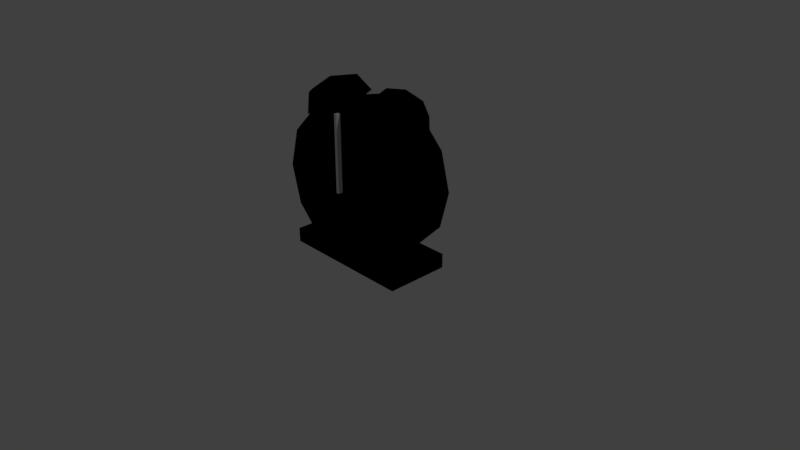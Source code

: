# Source: clock.blend  (saved by Blender 2.78.0; exported with 4.5.12 LTS)
import bpy
from mathutils import Matrix  # noqa: F401  (used for matrix-valued properties, if any)

bpy.ops.wm.read_factory_settings(use_empty=True)
scene = bpy.context.scene
scene.name = 'Scene'

# ---- collections
col_collection_1 = bpy.data.collections.new('Collection 1'); scene.collection.children.link(col_collection_1)

# ---- images (referenced by path relative to the original .blend; pixels are not part of the script)
import os
ASSET_DIR = os.environ.get("B2B_ASSET_DIR", "")  # directory of the original .blend (textures are referenced by path, not embedded)
HERE = os.path.dirname(os.path.abspath(__file__))  # packed textures are extracted next to this script under _unpacked/

def load_image(name, relpath, width, height, colorspace="sRGB"):
    """Load a texture the original file referenced (path relative to the .blend, or extracted next to this script)."""
    p = next((c for c in (os.path.join(HERE, relpath), os.path.join(ASSET_DIR, relpath)) if relpath and os.path.exists(c)), "")
    if p:
        img = bpy.data.images.load(p, check_existing=True)
        img.name = name
    else:  # same state as the original file: an image datablock whose file is absent (Cycles renders it pink)
        img = bpy.data.images.new(name, width, height)
        img.source = "FILE"
        img.filepath = "//" + (relpath or name)
    img.colorspace_settings.name = colorspace
    return img
img_clock_face_texture = load_image('clock_face_texture', 'clock_face_texture.png', 1024, 1024, 'sRGB')

# ---- materials (node trees are filled in below, after node groups)
mat_material = bpy.data.materials.new('Material')
mat_material.alpha_threshold = 0.0
mat_material.roughness = 0.5
mat_material.line_color = (0.0, 0.0, 0.0, 1.0)

# ---- material node trees
mat_material.use_nodes = True; mat_material.node_tree.nodes.clear()
_N = mat_material.node_tree.nodes; _L = mat_material.node_tree.links
n0 = _N.new('NodeUndefined'); n0.name = 'Output'; n0.location = (300, 300)
n0.inputs[1].default_value = 1.0
n1 = _N.new('NodeUndefined'); n1.name = 'Material'; n1.location = (10, 300)
n1.inputs[0].default_value = (0.0, 0.0, 0.0, 1.0)
n1.inputs[1].default_value = (0.0, 0.0, 0.0, 1.0)
n1.inputs[2].default_value = 0.0
n1.inputs[3].default_value = (0.0, 0.0, 0.0)
n2 = _N.new('ShaderNodeTexImage'); n2.name = 'Image Texture'; n2.location = (-157, 194)
n2.width = 140
n2.image = img_clock_face_texture
_L.new(n1.outputs[0], n0.inputs[0])

# ---- world
world_world = bpy.data.worlds.new('World'); scene.world = world_world
world_world.color = (0.05088, 0.05088, 0.05088)
world_world.use_sun_shadow = False
world_world.sun_shadow_jitter_overblur = 0.0
world_world.cycles.sampling_method = 'MANUAL'

# ---- cameras
cam_camera = bpy.data.cameras.new('Camera')
cam_camera.clip_end = 100.0
cam_camera.lens = 35.0
cam_camera.sensor_width = 32.0
cam_camera.sensor_height = 18.0
cam_camera.ortho_scale = 7.314
cam_camera.dof.focus_distance = 0.0

# ---- lights
light_lamp = bpy.data.lights.new('Lamp', 'POINT')
light_lamp.transmission_factor = 0.0
light_lamp.cutoff_distance = 30.0
light_lamp.energy = 100.0
light_lamp.shadow_buffer_clip_start = 1.001
light_lamp.shadow_soft_size = 0.1
light_lamp.shadow_maximum_resolution = 0.006
light_lamp.use_absolute_resolution = True

# ---- meshes
me_cube_001 = bpy.data.meshes.new('Cube.001')
me_cube_001.from_pydata([(-0.02, -0.483, -0.1), (-0.02, -0.483, 0.9), (-0.02, -0.423, -0.1), (-0.02, -0.423, 0.9), (0.02, -0.483, -0.1), (0.02, -0.483, 0.9), (0.02, -0.423, -0.1), (0.02, -0.423, 0.9)], [], [(0, 1, 3, 2), (2, 3, 7, 6), (6, 7, 5, 4), (4, 5, 1, 0), (2, 6, 4, 0), (7, 3, 1, 5)])
me_cube_001.use_remesh_preserve_volume = False
me_cube_001.use_remesh_preserve_attributes = False
me_cube_001.use_mirror_vertex_groups = False
me_cube_001.update()
me_cube = bpy.data.meshes.new('Cube')
me_cube.from_pydata([(-0.8948, -0.4261, -0.8087), (-0.8948, -0.4261, -1.0), (-0.8948, 0.4261, -1.0), (-0.8948, 0.4261, -0.8087), (0.8948, -0.4261, -1.0), (0.8948, -0.4261, -0.8087), (0.8948, 0.4261, -1.0), (0.8948, 0.4261, -0.8087), (0.0, 0.4, 1.06), (0.0, -0.4, 1.06), (0.5, 0.4, 0.926), (0.5, -0.4, 0.926), (0.866, 0.4, 0.56), (0.866, -0.4, 0.56), (1.0, 0.4, 0.05996), (1.0, -0.4, 0.05996), (0.866, 0.4, -0.44), (0.866, -0.4, -0.44), (0.5, 0.4, -0.8061), (0.5, -0.4, -0.8061), (1.51e-07, 0.4, -0.8088), (1.51e-07, -0.4, -0.8088), (-0.5, 0.4, -0.8061), (-0.5, -0.4, -0.8061), (-0.866, 0.4, -0.44), (-0.866, -0.4, -0.44), (-1.0, 0.4, 0.05996), (-1.0, -0.4, 0.05996), (-0.866, 0.4, 0.56), (-0.866, -0.4, 0.56), (-0.5, 0.4, 0.926), (-0.5, -0.4, 0.926), (0.5069, 0.4226, 0.9183), (-0.4261, 0.2258, 1.242), (-0.241, 0.2988, 1.068), (0.6287, 0.3193, 1.129), (0.2481, 0.2988, 1.068), (-0.3451, -1.078e-07, 1.289), (-0.1338, -1.031e-07, 1.13), (0.4332, 0.2258, 1.242), (0.141, -1.031e-07, 1.13), (-0.4261, -0.2258, 1.242), (-0.241, -0.2988, 1.068), (0.3522, -1.078e-07, 1.289), (0.2481, -0.2988, 1.068), (-0.6216, -0.3193, 1.129), (-0.4998, -0.4226, 0.9183), (0.4332, -0.2258, 1.242), (0.6753, -1.195e-07, 1.21), (-0.6681, -1.195e-07, 1.21), (-0.8171, -0.2258, 1.016), (-0.7586, -0.2988, 0.7689), (0.5069, -0.4226, 0.9183), (0.6287, -0.3193, 1.129), (-0.8981, -6.491e-08, 0.9696), (-0.8657, -4.629e-08, 0.707), (0.7657, -0.2988, 0.7689), (0.8242, -0.2258, 1.016), (-0.8171, 0.2258, 1.016), (-0.7586, 0.2988, 0.7689), (0.8729, -4.629e-08, 0.707), (0.9052, -6.491e-08, 0.9696), (0.7657, 0.2988, 0.7689), (-0.6216, 0.3193, 1.129), (-0.4998, 0.4226, 0.9183), (0.8242, 0.2258, 1.016), (-2.949e-10, -0.4213, 1.03), (0.4852, -0.4213, 0.9003), (0.8403, -0.4213, 0.5451), (0.9703, -0.4213, 0.05996), (0.8403, -0.4213, -0.4252), (0.4852, -0.4213, -0.7804), (1.462e-07, -0.3909, -0.8002), (-0.4852, -0.4213, -0.7804), (-0.8403, -0.4213, -0.4252), (-0.9703, -0.4213, 0.05996), (-0.8403, -0.4213, 0.5451), (-0.4852, -0.4213, 0.9003)], [], [(7, 3, 0, 5), (2, 6, 4, 1), (4, 5, 0, 1), (6, 7, 5, 4), (2, 3, 7, 6), (1, 0, 3, 2), (8, 9, 11, 10), (10, 11, 13, 12), (12, 13, 15, 14), (14, 15, 17, 16), (16, 17, 19, 18), (18, 19, 21, 20), (20, 21, 23, 22), (22, 23, 25, 24), (24, 25, 27, 26), (26, 27, 29, 28), (19, 17, 70, 71), (28, 29, 31, 30), (30, 31, 9, 8), (8, 10, 12, 14, 16, 18, 20, 22, 24, 26, 28, 30), (63, 49, 33), (64, 63, 33, 34), (40, 43, 39, 36), (36, 39, 35, 32), (33, 49, 37), (34, 33, 37, 38), (47, 48, 43), (62, 60, 56, 52, 44, 40, 36, 32), (37, 49, 41), (44, 47, 43, 40), (38, 37, 41, 42), (56, 57, 53, 52), (52, 53, 47, 44), (41, 49, 45), (53, 48, 47), (42, 41, 45, 46), (62, 65, 61, 60), (57, 48, 53), (45, 49, 50), (65, 48, 61), (46, 45, 50, 51), (35, 48, 65), (32, 35, 65, 62), (50, 49, 54), (61, 48, 57), (51, 50, 54, 55), (43, 48, 39), (60, 61, 57, 56), (54, 49, 58), (39, 48, 35), (55, 54, 58, 59), (34, 38, 42, 46, 51, 55, 59, 64), (58, 49, 63), (59, 58, 63, 64), (67, 66, 77, 76, 75, 74, 73, 72, 71, 70, 69, 68), (17, 15, 69, 70), (9, 31, 77, 66), (11, 9, 66, 67), (15, 13, 68, 69), (31, 29, 76, 77), (13, 11, 67, 68), (29, 27, 75, 76), (27, 25, 74, 75), (25, 23, 73, 74), (23, 21, 72, 73), (21, 19, 71, 72)])
_uv = me_cube.uv_layers.new(name='UVMap')
_uv.uv.foreach_set('vector', [0.7152, 0.3324, 0.7152, 0.01666, 0.8649, 0.0185, 0.8649, 0.3342, 0.01582, 0.7516, 0.01582, 0.4203, 0.1656, 0.4203, 0.1656, 0.7516, 0.9518, 0.3676, 0.9842, 0.3676, 0.9842, 0.6989, 0.9518, 0.6989, 0.08103, 0.7849, 0.1146, 0.7849, 0.1146, 0.9427, 0.08103, 0.9427, 0.8874, 0.3676, 0.9202, 0.3676, 0.9202, 0.6989, 0.8874, 0.6989, 0.04939, 0.9427, 0.01582, 0.9427, 0.01582, 0.7849, 0.04939, 0.7849, 0.5392, 0.6011, 0.6797, 0.6014, 0.6813, 0.6821, 0.5408, 0.6818, 0.8558, 0.6879, 0.7152, 0.6879, 0.7152, 0.6234, 0.8558, 0.6234, 0.8558, 0.6234, 0.7152, 0.6234, 0.7152, 0.5321, 0.8558, 0.5321, 0.8558, 0.5321, 0.7152, 0.5321, 0.7152, 0.4385, 0.8558, 0.4385, 0.8558, 0.4385, 0.7152, 0.4385, 0.7152, 0.3676, 0.8558, 0.3676, 0.3669, 0.7095, 0.5075, 0.7095, 0.5075, 0.802, 0.3669, 0.802, 0.3669, 0.802, 0.5075, 0.802, 0.5075, 0.8946, 0.3669, 0.8946, 0.3669, 0.4203, 0.5075, 0.4203, 0.5075, 0.4912, 0.3669, 0.4912, 0.3669, 0.4912, 0.5075, 0.4912, 0.5075, 0.5849, 0.3669, 0.5849, 0.3669, 0.5849, 0.5075, 0.5849, 0.5075, 0.6761, 0.3669, 0.6761, 0.6826, 0.2952, 0.6204, 0.3626, 0.6169, 0.3578, 0.6773, 0.2924, 0.5408, 0.4203, 0.6813, 0.4205, 0.6797, 0.5057, 0.5392, 0.5054, 0.5392, 0.5054, 0.6797, 0.5057, 0.6797, 0.6014, 0.5392, 0.6011, 0.01582, 0.2008, 0.03922, 0.1084, 0.1022, 0.04098, 0.1879, 0.01666, 0.2734, 0.04195, 0.3357, 0.1101, 0.3357, 0.2027, 0.3348, 0.2952, 0.2718, 0.3626, 0.1861, 0.387, 0.1006, 0.3617, 0.03828, 0.2935, 0.651, 0.8059, 0.5954, 0.805, 0.6379, 0.7639, 0.8008, 0.9251, 0.8463, 0.9262, 0.8496, 0.9697, 0.805, 0.9826, 0.7152, 0.7813, 0.7591, 0.7819, 0.7702, 0.8232, 0.7299, 0.836, 0.8855, 0.8727, 0.93, 0.8856, 0.9267, 0.9291, 0.8812, 0.9302, 0.6379, 0.7639, 0.5954, 0.805, 0.5998, 0.7438, 0.651, 0.742, 0.6379, 0.7639, 0.5998, 0.7438, 0.6005, 0.7154, 0.7702, 0.7397, 0.809, 0.7807, 0.7591, 0.7819, 0.2828, 0.4257, 0.3183, 0.471, 0.3183, 0.5298, 0.2828, 0.5676, 0.2327, 0.5622, 0.1972, 0.5168, 0.1972, 0.458, 0.2327, 0.4203, 0.5998, 0.7438, 0.5954, 0.805, 0.5589, 0.7574, 0.7299, 0.7254, 0.7702, 0.7397, 0.7591, 0.7819, 0.7152, 0.7813, 0.6005, 0.7154, 0.5998, 0.7438, 0.5589, 0.7574, 0.5463, 0.7334, 0.939, 0.2693, 0.9004, 0.2591, 0.8965, 0.2154, 0.9338, 0.2114, 0.9338, 0.2114, 0.8965, 0.2154, 0.9004, 0.1762, 0.939, 0.1596, 0.5589, 0.7574, 0.5954, 0.805, 0.5392, 0.7967, 0.7969, 0.7212, 0.809, 0.7807, 0.7702, 0.7397, 0.939, 0.1263, 0.9004, 0.1097, 0.8965, 0.07054, 0.9338, 0.07449, 0.2627, 0.8902, 0.222, 0.8683, 0.2368, 0.8287, 0.2823, 0.8378, 0.8236, 0.7374, 0.809, 0.7807, 0.7969, 0.7212, 0.5392, 0.7967, 0.5954, 0.805, 0.5522, 0.8387, 0.222, 0.8683, 0.1972, 0.8208, 0.2368, 0.8287, 0.9338, 0.07449, 0.8965, 0.07054, 0.9004, 0.02685, 0.939, 0.01666, 0.7969, 0.8394, 0.809, 0.7807, 0.8236, 0.8209, 0.8812, 0.9302, 0.9267, 0.9291, 0.93, 0.9687, 0.8855, 0.9826, 0.5522, 0.8387, 0.5954, 0.805, 0.5904, 0.8588, 0.2368, 0.8287, 0.1972, 0.8208, 0.2368, 0.7862, 0.7252, 0.8727, 0.7691, 0.8862, 0.7616, 0.928, 0.7152, 0.928, 0.7591, 0.7819, 0.809, 0.7807, 0.7702, 0.8232, 0.2823, 0.8378, 0.2368, 0.8287, 0.2368, 0.7862, 0.2823, 0.7815, 0.5904, 0.8588, 0.5954, 0.805, 0.6313, 0.8452, 0.7702, 0.8232, 0.809, 0.7807, 0.7969, 0.8394, 0.7152, 0.928, 0.7616, 0.928, 0.7691, 0.9698, 0.7252, 0.9833, 0.1972, 0.7104, 0.1972, 0.6517, 0.2327, 0.6063, 0.2828, 0.6009, 0.3183, 0.6386, 0.3183, 0.6974, 0.2828, 0.7428, 0.2327, 0.7482, 0.6313, 0.8452, 0.5954, 0.805, 0.651, 0.8059, 0.805, 0.8727, 0.8496, 0.8866, 0.8463, 0.9262, 0.8008, 0.9251, 0.3929, 0.2908, 0.3714, 0.2009, 0.3938, 0.1112, 0.4543, 0.04576, 0.5365, 0.02215, 0.6184, 0.04668, 0.6782, 0.1128, 0.6826, 0.2026, 0.6773, 0.2924, 0.6169, 0.3578, 0.5347, 0.3815, 0.4527, 0.3569, 0.6204, 0.3626, 0.5356, 0.387, 0.5347, 0.3815, 0.6169, 0.3578, 0.6797, 0.6014, 0.6797, 0.5057, 0.6836, 0.5068, 0.6836, 0.5997, 0.3896, 0.2936, 0.3674, 0.2009, 0.3714, 0.2009, 0.3929, 0.2908, 0.5356, 0.387, 0.4512, 0.3617, 0.4527, 0.3569, 0.5347, 0.3815, 0.3905, 0.1084, 0.4528, 0.04099, 0.4543, 0.04576, 0.3938, 0.1112, 0.4512, 0.3617, 0.3896, 0.2936, 0.3929, 0.2908, 0.4527, 0.3569, 0.4528, 0.04099, 0.5375, 0.01666, 0.5365, 0.02215, 0.4543, 0.04576, 0.5375, 0.01666, 0.622, 0.04194, 0.6184, 0.04668, 0.5365, 0.02215, 0.622, 0.04194, 0.6836, 0.1101, 0.6782, 0.1128, 0.6184, 0.04668, 0.6836, 0.1101, 0.6836, 0.2026, 0.6826, 0.2026, 0.6782, 0.1128, 0.6836, 0.2026, 0.6826, 0.2952, 0.6773, 0.2924, 0.6826, 0.2026])
me_cube.materials.append(mat_material)
me_cube.use_remesh_preserve_volume = False
me_cube.use_remesh_preserve_attributes = False
me_cube.use_mirror_vertex_groups = False
me_cube.use_paint_bone_selection = False
me_cube.use_paint_mask = True
me_cube.update()

# ---- objects
ob_hand = bpy.data.objects.new('hand', me_cube_001)
ob_clock = bpy.data.objects.new('clock', me_cube)
ob_lamp = bpy.data.objects.new('Lamp', light_lamp)
ob_camera = bpy.data.objects.new('Camera', cam_camera)

# ---- transforms, parenting, visibility, modifiers, constraints
ob_hand.location = (0.0, 0.0, 1.1)
ob_hand.lineart.crease_threshold = 0.0
ob_clock.location = (0.0, 0.0, 1.0)
ob_clock.lock_rotations_4d = False
ob_clock.empty_display_type = 'ARROWS'
ob_clock.lineart.crease_threshold = 0.0
_vg = ob_clock.vertex_groups.new(name='face')
_vg = ob_clock.vertex_groups.new(name='base')
_vg = ob_clock.vertex_groups.new(name='bell1')
ob_lamp.location = (4.076, 1.005, 5.904)
ob_lamp.rotation_euler = (0.6503, 0.05522, 1.866)
ob_lamp.lock_rotations_4d = False
ob_lamp.empty_display_type = 'ARROWS'
ob_lamp.color = (0.0, 0.0, 0.0, 0.0)
ob_lamp.lineart.crease_threshold = 0.0
ob_camera.location = (7.481, -6.508, 5.344)
ob_camera.rotation_euler = (1.109, 0.0, 0.8149)
ob_camera.lock_rotations_4d = False
ob_camera.empty_display_type = 'ARROWS'
ob_camera.color = (0.0, 0.0, 0.0, 0.0)
ob_camera.display_type = 'WIRE'
ob_camera.lineart.crease_threshold = 0.0

# ---- collection membership
col_collection_1.objects.link(ob_hand)
col_collection_1.objects.link(ob_clock)
col_collection_1.objects.link(ob_lamp)
col_collection_1.objects.link(ob_camera)

# ---- scene / render settings (as saved in the file)
scene.camera = ob_camera
scene.frame_start = 1; scene.frame_end = 250; scene.frame_set(0)
scene.render.engine = 'CYCLES'
scene.render.resolution_percentage = 50
scene.render.dither_intensity = 0.0
scene.cycles.use_denoising = False
scene.cycles.samples = 128
scene.cycles.sampling_pattern = 'TABULATED_SOBOL'
scene.cycles.light_sampling_threshold = 0.0
scene.cycles.use_adaptive_sampling = False
scene.cycles.use_light_tree = False
scene.cycles.blur_glossy = 0.0
scene.cycles.sample_clamp_indirect = 0.0
scene.view_settings.view_transform = 'Standard'
bpy.context.view_layer.update()
